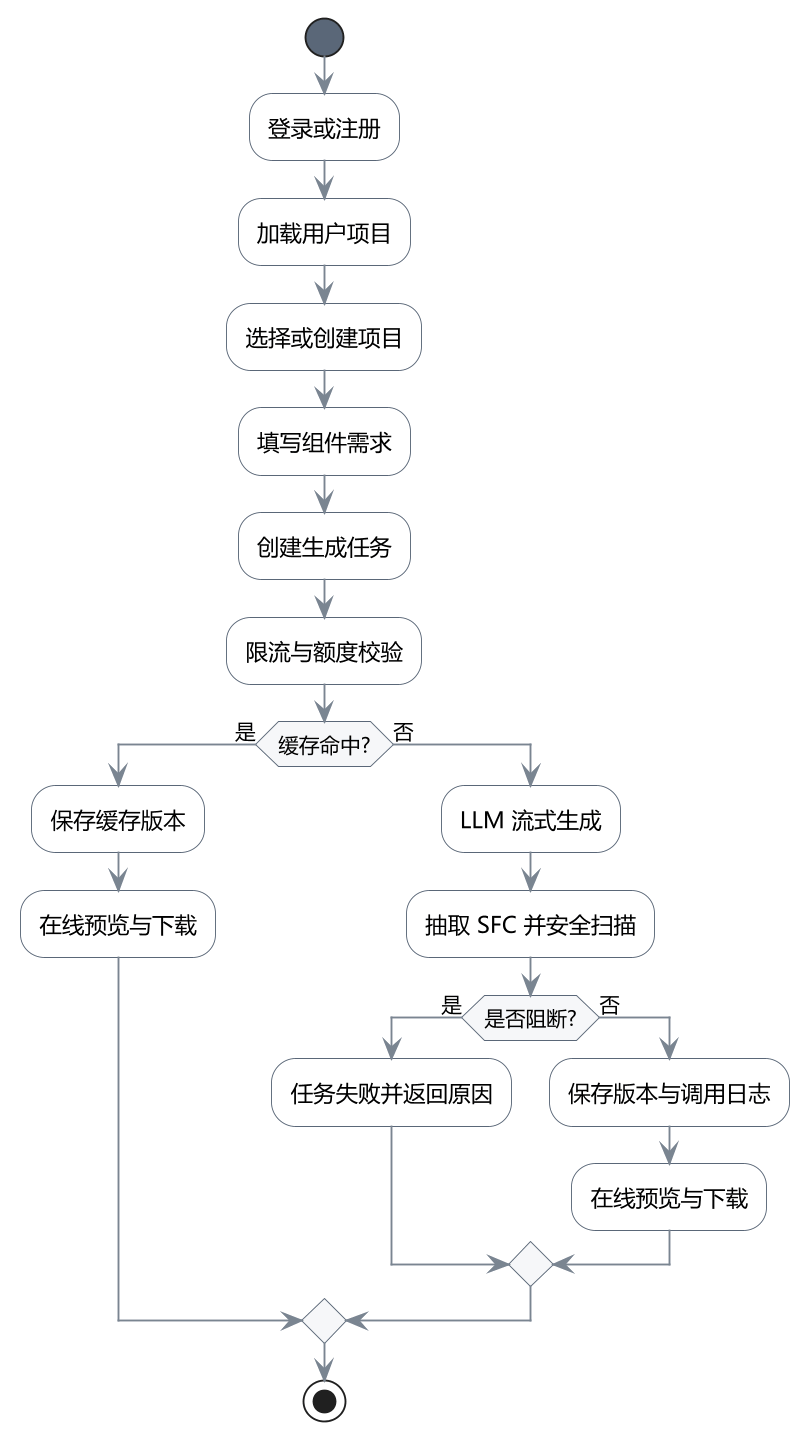

The diagram above was rendered by PlantUML. Its source (embedded in the PNG):
@startuml
skinparam shadowing false
skinparam dpi 180
skinparam defaultFontName Microsoft YaHei
skinparam activity {
  BackgroundColor white
  BorderColor #5A6778
  ArrowColor #7A8591
  DiamondBackgroundColor #F6F7F9
  DiamondBorderColor #5A6778
  StartColor #5A6778
  EndColor #5A6778
}
start
:登录或注册;
:加载用户项目;
:选择或创建项目;
:填写组件需求;
:创建生成任务;
:限流与额度校验;
if (缓存命中?) then (是)
  :保存缓存版本;
  :在线预览与下载;
else (否)
  :LLM 流式生成;
  :抽取 SFC 并安全扫描;
  if (是否阻断?) then (是)
    :任务失败并返回原因;
  else (否)
    :保存版本与调用日志;
    :在线预览与下载;
  endif
endif
stop
@enduml